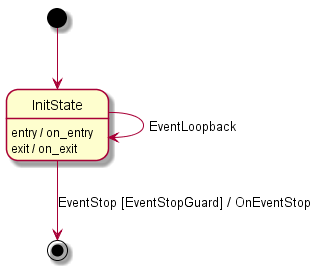

The diagram above was rendered by PlantUML. Its source (embedded in the PNG):
@startuml
[*] --> InitState
InitState --> [*] : EventStop [EventStopGuard] / OnEventStop
InitState --> InitState : EventLoopback
InitState : entry / on_entry
InitState : exit / on_exit
@enduml